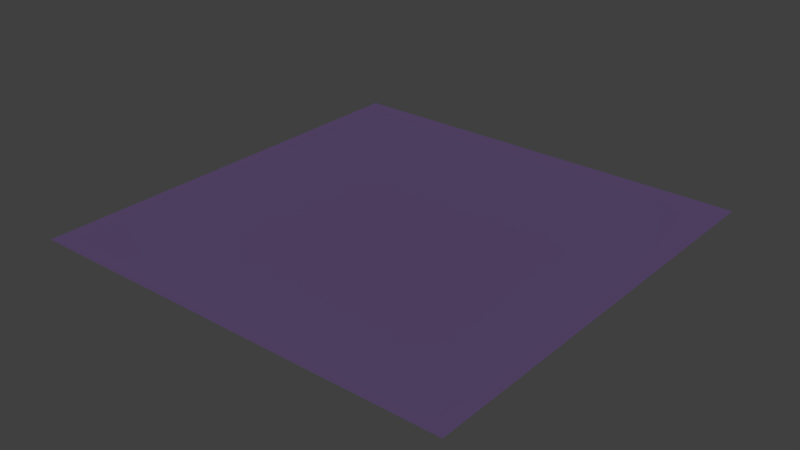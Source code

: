 # Source: ceiling.blend  (saved by Blender 2.78.0; exported with 4.5.12 LTS)
import bpy
from mathutils import Matrix  # noqa: F401  (used for matrix-valued properties, if any)

bpy.ops.wm.read_factory_settings(use_empty=True)
scene = bpy.context.scene
scene.name = 'Scene'

# ---- collections
col_collection_1 = bpy.data.collections.new('Collection 1'); scene.collection.children.link(col_collection_1)

# ---- materials (node trees are filled in below, after node groups)
mat_ceiling = bpy.data.materials.new('ceiling')
mat_ceiling.alpha_threshold = 0.0
mat_ceiling.use_transparent_shadow = False
mat_ceiling.preview_render_type = 'CUBE'
mat_ceiling.diffuse_color = (0.1119, 0.07227, 0.1746, 1.0)
mat_ceiling.roughness = 0.5

# ---- material node trees

# ---- world
world_world = bpy.data.worlds.new('World'); scene.world = world_world
world_world.color = (0.05088, 0.05088, 0.05088)
world_world.use_sun_shadow = False
world_world.sun_shadow_jitter_overblur = 0.0
world_world.cycles.sampling_method = 'MANUAL'

# ---- meshes
me_cube_001 = bpy.data.meshes.new('Cube.001')
me_cube_001.from_pydata([(-0.5, -0.5, 1.0), (-0.5, 0.5, 1.0), (0.5, -0.5, 1.0), (0.5, 0.5, 1.0)], [], [(3, 1, 0, 2)])
_uv = me_cube_001.uv_layers.new(name='UVMap')
_uv.uv.foreach_set('vector', [1.0, 1.0, 0.0, 1.0, 0.0, 0.0, 1.0, 0.0])
me_cube_001.materials.append(mat_ceiling)
me_cube_001.use_remesh_preserve_volume = False
me_cube_001.use_remesh_preserve_attributes = False
me_cube_001.use_mirror_vertex_groups = False
me_cube_001.update()

# ---- objects
ob_ceiling = bpy.data.objects.new('ceiling', me_cube_001)

# ---- transforms, parenting, visibility, modifiers, constraints
ob_ceiling.location = (0.0, 0.0, 0.0)
ob_ceiling.lineart.crease_threshold = 0.0

# ---- collection membership
col_collection_1.objects.link(ob_ceiling)

# ---- scene / render settings (as saved in the file)
scene.frame_start = 1; scene.frame_end = 250; scene.frame_set(1)
scene.render.engine = 'BLENDER_EEVEE_NEXT'
scene.render.resolution_percentage = 50
scene.render.dither_intensity = 0.0
scene.cycles.use_denoising = False
scene.cycles.samples = 128
scene.cycles.sampling_pattern = 'TABULATED_SOBOL'
scene.cycles.light_sampling_threshold = 0.0
scene.cycles.use_adaptive_sampling = False
scene.cycles.use_light_tree = False
scene.cycles.blur_glossy = 0.0
scene.cycles.sample_clamp_indirect = 0.0
scene.view_settings.view_transform = 'Standard'
bpy.context.view_layer.update()

# ---- added for rendering (the .blend has no active camera and no usable light): camera, sun
cam_auto = bpy.data.cameras.new('AutoCamera')
cam_auto.lens = 50.0
cam_auto.sensor_width = 36.0
cam_auto.clip_end = 1000.0
ob_auto_camera = bpy.data.objects.new('AutoCamera', cam_auto)
scene.collection.objects.link(ob_auto_camera)
ob_auto_camera.location = (1.30847, -1.57016, 2.04677)
ob_auto_camera.rotation_euler = (1.09748, -7.21219e-08, 0.694738)
scene.camera = ob_auto_camera
light_auto_sun = bpy.data.lights.new('AutoSun', 'SUN')
light_auto_sun.energy = 3.0
light_auto_sun.angle = 0.0523599
ob_auto_sun = bpy.data.objects.new('AutoSun', light_auto_sun)
scene.collection.objects.link(ob_auto_sun)
ob_auto_sun.rotation_euler = (0.872665, 0.174533, 0.523599)
bpy.context.view_layer.update()
